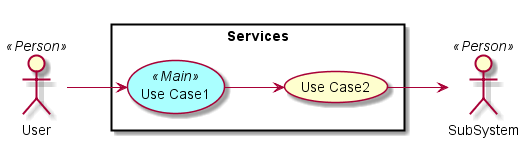

The diagram above was rendered by PlantUML. Its source (embedded in the PNG):
@startuml

left to right direction

skinparam usecase {
  BackgroudnColor #ffffaa
  BackgroundColor<<Main>> #aaffff
}
actor :User: <<Person>>
actor :SubSystem: <<Person>>


rectangle "Services" {
UseCase UC1 <<Main>> as "Use Case1"
UseCase UC2  as "Use Case2"


User --> UC1
UC1 --> UC2
UC2 --> SubSystem
}

@enduml